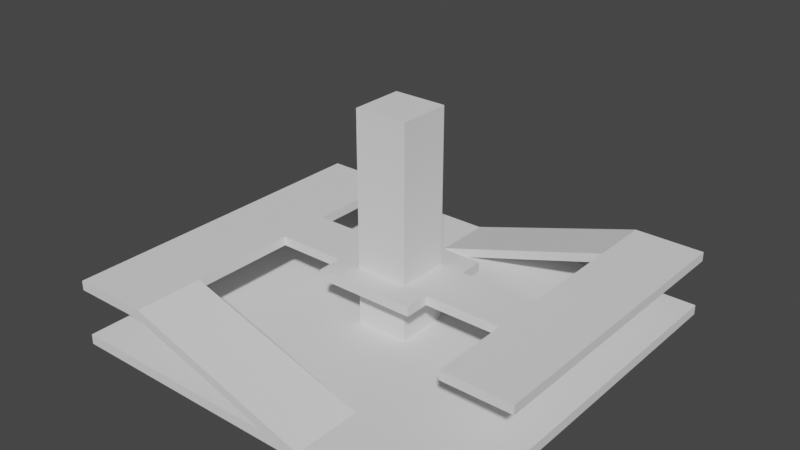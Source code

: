 # Source: test_platform.blend  (saved by Blender 3.0.42; exported with 4.5.12 LTS)
import bpy
from mathutils import Matrix  # noqa: F401  (used for matrix-valued properties, if any)

bpy.ops.wm.read_factory_settings(use_empty=True)
scene = bpy.context.scene
scene.name = 'Scene'

# ---- collections
col_collection = bpy.data.collections.new('Collection'); scene.collection.children.link(col_collection)

# ---- world
world_world = bpy.data.worlds.new('World'); scene.world = world_world
world_world.use_nodes = True; world_world.node_tree.nodes.clear()
_N = world_world.node_tree.nodes; _L = world_world.node_tree.links
n0 = _N.new('ShaderNodeOutputWorld'); n0.name = 'World Output'; n0.location = (300, 300)
n1 = _N.new('ShaderNodeBackground'); n1.name = 'Background'; n1.location = (10, 300)
n1.inputs[0].default_value = (0.05088, 0.05088, 0.05088, 1.0)
_L.new(n1.outputs[0], n0.inputs[0])
n0.is_active_output = True
world_world.color = (0.05088, 0.05088, 0.05088)
world_world.use_sun_shadow = False
world_world.sun_shadow_jitter_overblur = 0.0

# ---- meshes
me_plane = bpy.data.meshes.new('Plane')
me_plane.from_pydata([(-1.0, -1.0, 0.0), (1.0, -1.0, 0.0), (-1.0, 1.0, 0.0), (1.0, 1.0, 0.0), (-1.0, -1.0, 0.05007), (1.0, -1.0, 0.05007), (-1.0, 1.0, 0.05007), (1.0, 1.0, 0.05007), (-0.1325, -0.1325, 0.002602), (0.1325, -0.1325, 0.002602), (-0.1325, 0.1325, 0.002602), (0.1325, 0.1325, 0.002602), (-0.1325, -0.1325, 1.11), (0.1325, -0.1325, 1.11), (-0.1325, 0.1325, 1.11), (0.1325, 0.1325, 1.11), (-0.6083, -1.01, 0.3374), (0.3475, -1.01, 0.04133), (-0.6083, -0.6697, 0.3374), (0.3475, -0.6697, 0.04133), (-0.9978, -1.01, 0.3374), (-0.9978, -0.6697, 0.3374), (-0.6083, 0.6615, 0.3374), (-0.9978, 0.6615, 0.3374), (1.002, -0.1325, 0.3374), (1.002, 0.131, 0.3374), (-0.6083, 0.131, 0.3374), (-0.6083, -0.1325, 0.3374), (-0.9978, -0.1325, 0.3374), (-0.9978, 0.131, 0.3374), (0.6462, -0.1325, 0.3374), (0.6462, 0.131, 0.3374), (1.002, 1.004, 0.3374), (0.6462, 1.004, 0.3374), (1.002, -0.5407, 0.3374), (0.6462, -0.5407, 0.3374), (1.002, 0.6888, 0.3374), (0.6462, 0.6888, 0.3374), (-0.3292, 1.004, 0.03198), (-0.3292, 0.6888, 0.03198), (0.2566, 0.2543, 0.3374), (-0.2567, 0.2543, 0.3374), (0.2566, -0.1325, 0.3374), (-0.2567, -0.1325, 0.3374), (-0.2567, 0.131, 0.3374), (0.2566, 0.131, 0.3374), (0.2566, -0.258, 0.3374), (-0.2567, -0.258, 0.3374), (-0.6083, -1.01, 0.2901), (0.3475, -1.01, -0.00592), (-0.6083, -0.6697, 0.2901), (0.3475, -0.6697, -0.00592), (-0.9978, -1.01, 0.2901), (-0.9978, -0.6697, 0.2901), (-0.6083, 0.6615, 0.2901), (-0.9978, 0.6615, 0.2901), (1.002, -0.1325, 0.2901), (1.002, 0.131, 0.2901), (-0.6083, 0.131, 0.2901), (-0.6083, -0.1325, 0.2901), (-0.9978, -0.1325, 0.2901), (-0.9978, 0.131, 0.2901), (0.6462, -0.1325, 0.2901), (0.6462, 0.131, 0.2901), (1.002, 1.004, 0.2901), (0.6462, 1.004, 0.2901), (1.002, -0.5407, 0.2901), (0.6462, -0.5407, 0.2901), (1.002, 0.6888, 0.2901), (0.6462, 0.6888, 0.2901), (-0.3292, 1.004, -0.01527), (-0.3292, 0.6888, -0.01527), (0.2566, 0.2543, 0.2901), (-0.2567, 0.2543, 0.2901), (0.2566, -0.1325, 0.2901), (-0.2567, -0.1325, 0.2901), (-0.2567, 0.131, 0.2901), (0.2566, 0.131, 0.2901), (0.2566, -0.258, 0.2901), (-0.2567, -0.258, 0.2901)], [], [(0, 2, 3, 1), (4, 5, 7, 6), (1, 3, 7, 5), (2, 0, 4, 6), (3, 2, 6, 7), (0, 1, 5, 4), (8, 10, 11, 9), (12, 13, 15, 14), (9, 11, 15, 13), (10, 8, 12, 14), (11, 10, 14, 15), (8, 9, 13, 12), (16, 18, 19, 17), (16, 20, 21, 18), (21, 28, 27, 18), (31, 25, 24, 30), (26, 27, 28, 29), (29, 23, 22, 26), (26, 44, 43, 27), (37, 33, 32, 36), (24, 34, 35, 30), (31, 37, 36, 25), (37, 39, 38, 33), (44, 41, 40, 45), (42, 43, 44, 45), (45, 31, 30, 42), (42, 46, 47, 43), (48, 49, 51, 50), (48, 50, 53, 52), (53, 50, 59, 60), (63, 62, 56, 57), (58, 61, 60, 59), (61, 58, 54, 55), (58, 59, 75, 76), (69, 68, 64, 65), (56, 62, 67, 66), (63, 57, 68, 69), (69, 65, 70, 71), (76, 77, 72, 73), (74, 77, 76, 75), (77, 74, 62, 63), (74, 75, 79, 78), (31, 45, 77, 63), (16, 17, 49, 48), (25, 36, 68, 57), (29, 28, 60, 61), (42, 30, 62, 74), (17, 19, 51, 49), (44, 26, 58, 76), (19, 18, 50, 51), (23, 29, 61, 55), (27, 43, 75, 59), (21, 20, 52, 53), (38, 39, 71, 70), (26, 22, 54, 58), (46, 42, 74, 78), (33, 38, 70, 65), (28, 21, 53, 60), (20, 16, 48, 52), (39, 37, 69, 71), (18, 27, 59, 50), (22, 23, 55, 54), (47, 46, 78, 79), (40, 41, 73, 72), (32, 33, 65, 64), (41, 44, 76, 73), (36, 32, 64, 68), (43, 47, 79, 75), (37, 31, 63, 69), (24, 25, 57, 56), (35, 34, 66, 67), (45, 40, 72, 77), (30, 35, 67, 62), (34, 24, 56, 66)])
_uv = me_plane.uv_layers.new(name='UVMap')
_uv.uv.foreach_set('vector', [0.0, 0.0, 0.0, 1.0, 1.0, 1.0, 1.0, 0.0, 0.0, 0.0, 1.0, 0.0, 1.0, 1.0, 0.0, 1.0, 1.0, 0.0, 1.0, 1.0, 1.0, 1.0, 1.0, 0.0, 0.0, 1.0, 0.0, 0.0, 0.0, 0.0, 0.0, 1.0, 1.0, 1.0, 0.0, 1.0, 0.0, 1.0, 1.0, 1.0, 0.0, 0.0, 1.0, 0.0, 1.0, 0.0, 0.0, 0.0, 0.0, 0.0, 0.0, 1.0, 1.0, 1.0, 1.0, 0.0, 0.0, 0.0, 1.0, 0.0, 1.0, 1.0, 0.0, 1.0, 1.0, 0.0, 1.0, 1.0, 1.0, 1.0, 1.0, 0.0, 0.0, 1.0, 0.0, 0.0, 0.0, 0.0, 0.0, 1.0, 1.0, 1.0, 0.0, 1.0, 0.0, 1.0, 1.0, 1.0, 0.0, 0.0, 1.0, 0.0, 1.0, 0.0, 0.0, 0.0, 0.0, 0.0, 0.0, 1.0, 1.0, 1.0, 1.0, 0.0, 0.0, 0.0, 0.0, 0.0, 0.0, 1.0, 0.0, 1.0, 0.0, 1.0, 0.0, 1.0, 0.0, 1.0, 0.0, 1.0, 0.0, 1.0, 0.0, 1.0, 0.0, 1.0, 0.0, 1.0, 0.0, 1.0, 0.0, 1.0, 0.0, 1.0, 0.0, 1.0, 0.0, 1.0, 0.0, 1.0, 0.0, 1.0, 0.0, 1.0, 0.0, 1.0, 0.0, 1.0, 0.0, 1.0, 0.0, 1.0, 0.0, 1.0, 0.0, 1.0, 0.0, 1.0, 0.0, 1.0, 0.0, 1.0, 0.0, 1.0, 0.0, 1.0, 0.0, 1.0, 0.0, 1.0, 0.0, 1.0, 0.0, 1.0, 0.0, 1.0, 0.0, 1.0, 0.0, 1.0, 0.0, 1.0, 0.0, 1.0, 0.0, 1.0, 0.0, 1.0, 0.0, 1.0, 0.0, 1.0, 0.0, 1.0, 0.0, 1.0, 0.0, 1.0, 0.0, 1.0, 0.0, 1.0, 0.0, 1.0, 0.0, 1.0, 0.0, 1.0, 0.0, 1.0, 0.0, 1.0, 0.0, 1.0, 0.0, 1.0, 0.0, 0.0, 1.0, 0.0, 1.0, 1.0, 0.0, 1.0, 0.0, 0.0, 0.0, 1.0, 0.0, 1.0, 0.0, 0.0, 0.0, 1.0, 0.0, 1.0, 0.0, 1.0, 0.0, 1.0, 0.0, 1.0, 0.0, 1.0, 0.0, 1.0, 0.0, 1.0, 0.0, 1.0, 0.0, 1.0, 0.0, 1.0, 0.0, 1.0, 0.0, 1.0, 0.0, 1.0, 0.0, 1.0, 0.0, 1.0, 0.0, 1.0, 0.0, 1.0, 0.0, 1.0, 0.0, 1.0, 0.0, 1.0, 0.0, 1.0, 0.0, 1.0, 0.0, 1.0, 0.0, 1.0, 0.0, 1.0, 0.0, 1.0, 0.0, 1.0, 0.0, 1.0, 0.0, 1.0, 0.0, 1.0, 0.0, 1.0, 0.0, 1.0, 0.0, 1.0, 0.0, 1.0, 0.0, 1.0, 0.0, 1.0, 0.0, 1.0, 0.0, 1.0, 0.0, 1.0, 0.0, 1.0, 0.0, 1.0, 0.0, 1.0, 0.0, 1.0, 0.0, 1.0, 0.0, 1.0, 0.0, 1.0, 0.0, 1.0, 0.0, 1.0, 0.0, 1.0, 0.0, 1.0, 0.0, 1.0, 0.0, 1.0, 0.0, 1.0, 0.0, 1.0, 0.0, 1.0, 0.0, 0.0, 1.0, 0.0, 1.0, 0.0, 0.0, 0.0, 0.0, 1.0, 0.0, 1.0, 0.0, 1.0, 0.0, 1.0, 0.0, 1.0, 0.0, 1.0, 0.0, 1.0, 0.0, 1.0, 0.0, 1.0, 0.0, 1.0, 0.0, 1.0, 0.0, 1.0, 1.0, 0.0, 1.0, 1.0, 1.0, 1.0, 1.0, 0.0, 0.0, 1.0, 0.0, 1.0, 0.0, 1.0, 0.0, 1.0, 1.0, 1.0, 0.0, 1.0, 0.0, 1.0, 1.0, 1.0, 0.0, 1.0, 0.0, 1.0, 0.0, 1.0, 0.0, 1.0, 0.0, 1.0, 0.0, 1.0, 0.0, 1.0, 0.0, 1.0, 0.0, 1.0, 0.0, 0.0, 0.0, 0.0, 0.0, 1.0, 0.0, 1.0, 0.0, 1.0, 0.0, 1.0, 0.0, 1.0, 0.0, 1.0, 0.0, 1.0, 0.0, 1.0, 0.0, 1.0, 0.0, 1.0, 0.0, 1.0, 0.0, 1.0, 0.0, 1.0, 0.0, 1.0, 0.0, 1.0, 0.0, 1.0, 0.0, 1.0, 0.0, 1.0, 0.0, 1.0, 0.0, 1.0, 0.0, 1.0, 0.0, 0.0, 0.0, 0.0, 0.0, 0.0, 0.0, 0.0, 0.0, 1.0, 0.0, 1.0, 0.0, 1.0, 0.0, 1.0, 0.0, 1.0, 0.0, 1.0, 0.0, 1.0, 0.0, 1.0, 0.0, 1.0, 0.0, 1.0, 0.0, 1.0, 0.0, 1.0, 0.0, 1.0, 0.0, 1.0, 0.0, 1.0, 0.0, 1.0, 0.0, 1.0, 0.0, 1.0, 0.0, 1.0, 0.0, 1.0, 0.0, 1.0, 0.0, 1.0, 0.0, 1.0, 0.0, 1.0, 0.0, 1.0, 0.0, 1.0, 0.0, 1.0, 0.0, 1.0, 0.0, 1.0, 0.0, 1.0, 0.0, 1.0, 0.0, 1.0, 0.0, 1.0, 0.0, 1.0, 0.0, 1.0, 0.0, 1.0, 0.0, 1.0, 0.0, 1.0, 0.0, 1.0, 0.0, 1.0, 0.0, 1.0, 0.0, 1.0, 0.0, 1.0, 0.0, 1.0, 0.0, 1.0, 0.0, 1.0, 0.0, 1.0, 0.0, 1.0, 0.0, 1.0, 0.0, 1.0, 0.0, 1.0, 0.0, 1.0, 0.0, 1.0, 0.0, 1.0, 0.0, 1.0, 0.0, 1.0, 0.0, 1.0, 0.0, 1.0, 0.0, 1.0, 0.0, 1.0])
me_plane.use_remesh_fix_poles = True
me_plane.use_remesh_preserve_attributes = False
me_plane.update()

# ---- objects
ob_plane = bpy.data.objects.new('Plane', me_plane)

# ---- transforms, parenting, visibility, modifiers, constraints
ob_plane.location = (0.0, 0.0, 0.0)

# ---- collection membership
col_collection.objects.link(ob_plane)

# ---- scene / render settings (as saved in the file)
scene.frame_start = 1; scene.frame_end = 250; scene.frame_set(1)
scene.render.engine = 'BLENDER_EEVEE_NEXT'
scene.cycles.sampling_pattern = 'TABULATED_SOBOL'
scene.cycles.use_light_tree = False
scene.view_settings.view_transform = 'Filmic'
bpy.context.view_layer.update()

# ---- added for rendering (the .blend has no active camera and no usable light): camera, sun
cam_auto = bpy.data.cameras.new('AutoCamera')
cam_auto.lens = 50.0
cam_auto.sensor_width = 36.0
cam_auto.clip_end = 1000.0
ob_auto_camera = bpy.data.objects.new('AutoCamera', cam_auto)
scene.collection.objects.link(ob_auto_camera)
ob_auto_camera.location = (2.82697, -3.39437, 2.80838)
ob_auto_camera.rotation_euler = (1.09748, -7.21219e-08, 0.694738)
scene.camera = ob_auto_camera
light_auto_sun = bpy.data.lights.new('AutoSun', 'SUN')
light_auto_sun.energy = 3.0
light_auto_sun.angle = 0.0523599
ob_auto_sun = bpy.data.objects.new('AutoSun', light_auto_sun)
scene.collection.objects.link(ob_auto_sun)
ob_auto_sun.rotation_euler = (0.872665, 0.174533, 0.523599)
bpy.context.view_layer.update()
